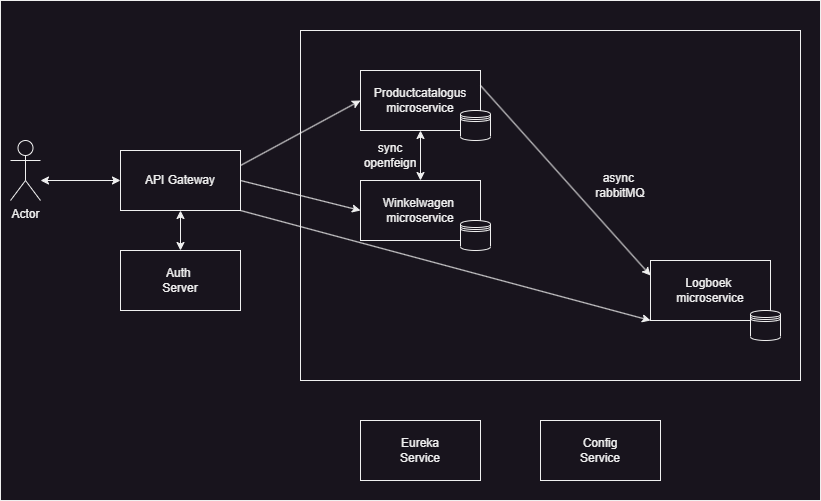

The diagram above was exported from draw.io. Its source (the exported page's mxGraphModel, read from the mxfile embedded in the PNG):
<mxGraphModel dx="1276" dy="606" grid="1" gridSize="10" guides="1" tooltips="1" connect="1" arrows="1" fold="1" page="1" pageScale="1" pageWidth="827" pageHeight="1169" math="0" shadow="0">
  <root>
    <mxCell id="0" />
    <mxCell id="1" parent="0" />
    <mxCell id="kIS-lRBNwk46KXQdAlXN-9" value="" style="rounded=0;whiteSpace=wrap;html=1;" vertex="1" parent="1">
      <mxGeometry x="10" y="150" width="820" height="500" as="geometry" />
    </mxCell>
    <mxCell id="jO_ssIZKspWkA8bn0XAo-29" value="" style="rounded=0;whiteSpace=wrap;html=1;" parent="1" vertex="1">
      <mxGeometry x="310" y="180" width="500" height="350" as="geometry" />
    </mxCell>
    <mxCell id="jO_ssIZKspWkA8bn0XAo-12" value="Productcatalogus&lt;br&gt;microservice" style="rounded=0;whiteSpace=wrap;html=1;" parent="1" vertex="1">
      <mxGeometry x="370" y="220" width="120" height="60" as="geometry" />
    </mxCell>
    <mxCell id="jO_ssIZKspWkA8bn0XAo-13" value="Winkelwagen&amp;nbsp;&lt;br&gt;microservice" style="rounded=0;whiteSpace=wrap;html=1;" parent="1" vertex="1">
      <mxGeometry x="370" y="330" width="120" height="60" as="geometry" />
    </mxCell>
    <mxCell id="jO_ssIZKspWkA8bn0XAo-14" value="Logboek&amp;nbsp;&lt;br&gt;microservice" style="rounded=0;whiteSpace=wrap;html=1;" parent="1" vertex="1">
      <mxGeometry x="660" y="410" width="120" height="60" as="geometry" />
    </mxCell>
    <mxCell id="jO_ssIZKspWkA8bn0XAo-15" value="" style="shape=datastore;whiteSpace=wrap;html=1;" parent="1" vertex="1">
      <mxGeometry x="470" y="260" width="30" height="30" as="geometry" />
    </mxCell>
    <mxCell id="jO_ssIZKspWkA8bn0XAo-16" value="" style="shape=datastore;whiteSpace=wrap;html=1;" parent="1" vertex="1">
      <mxGeometry x="470" y="370" width="30" height="30" as="geometry" />
    </mxCell>
    <mxCell id="jO_ssIZKspWkA8bn0XAo-17" value="" style="shape=datastore;whiteSpace=wrap;html=1;" parent="1" vertex="1">
      <mxGeometry x="760" y="460" width="30" height="30" as="geometry" />
    </mxCell>
    <mxCell id="jO_ssIZKspWkA8bn0XAo-18" value="" style="endArrow=classic;startArrow=classic;html=1;rounded=0;entryX=0.5;entryY=1;entryDx=0;entryDy=0;exitX=0.5;exitY=0;exitDx=0;exitDy=0;" parent="1" target="jO_ssIZKspWkA8bn0XAo-12" edge="1" source="jO_ssIZKspWkA8bn0XAo-13">
      <mxGeometry width="50" height="50" relative="1" as="geometry">
        <mxPoint x="430" y="350" as="sourcePoint" />
        <mxPoint x="480" y="300" as="targetPoint" />
      </mxGeometry>
    </mxCell>
    <mxCell id="jO_ssIZKspWkA8bn0XAo-21" value="sync&lt;br&gt;openfeign" style="text;html=1;strokeColor=none;fillColor=none;align=center;verticalAlign=middle;whiteSpace=wrap;rounded=0;" parent="1" vertex="1">
      <mxGeometry x="370" y="290" width="60" height="30" as="geometry" />
    </mxCell>
    <mxCell id="jO_ssIZKspWkA8bn0XAo-26" value="async&amp;nbsp;&lt;br&gt;rabbitMQ" style="text;html=1;strokeColor=none;fillColor=none;align=center;verticalAlign=middle;whiteSpace=wrap;rounded=0;" parent="1" vertex="1">
      <mxGeometry x="600" y="320" width="60" height="30" as="geometry" />
    </mxCell>
    <mxCell id="jO_ssIZKspWkA8bn0XAo-28" value="API Gateway" style="rounded=0;whiteSpace=wrap;html=1;" parent="1" vertex="1">
      <mxGeometry x="130" y="300" width="120" height="60" as="geometry" />
    </mxCell>
    <mxCell id="jO_ssIZKspWkA8bn0XAo-35" value="Eureka&lt;br&gt;Service" style="rounded=0;whiteSpace=wrap;html=1;" parent="1" vertex="1">
      <mxGeometry x="370" y="570" width="120" height="60" as="geometry" />
    </mxCell>
    <mxCell id="jO_ssIZKspWkA8bn0XAo-36" value="Config&lt;br&gt;Service" style="rounded=0;whiteSpace=wrap;html=1;" parent="1" vertex="1">
      <mxGeometry x="550" y="570" width="120" height="60" as="geometry" />
    </mxCell>
    <mxCell id="jO_ssIZKspWkA8bn0XAo-41" value="Actor" style="shape=umlActor;verticalLabelPosition=bottom;verticalAlign=top;html=1;outlineConnect=0;" parent="1" vertex="1">
      <mxGeometry x="20" y="290" width="30" height="60" as="geometry" />
    </mxCell>
    <mxCell id="jO_ssIZKspWkA8bn0XAo-44" value="" style="endArrow=classic;html=1;rounded=0;exitX=1;exitY=0.5;exitDx=0;exitDy=0;entryX=0;entryY=0.5;entryDx=0;entryDy=0;" parent="1" source="jO_ssIZKspWkA8bn0XAo-28" target="jO_ssIZKspWkA8bn0XAo-13" edge="1">
      <mxGeometry width="50" height="50" relative="1" as="geometry">
        <mxPoint x="570" y="460" as="sourcePoint" />
        <mxPoint x="620" y="410" as="targetPoint" />
      </mxGeometry>
    </mxCell>
    <mxCell id="kIS-lRBNwk46KXQdAlXN-2" value="" style="endArrow=classic;html=1;rounded=0;exitX=1;exitY=0.25;exitDx=0;exitDy=0;entryX=0;entryY=0.25;entryDx=0;entryDy=0;" edge="1" parent="1" source="jO_ssIZKspWkA8bn0XAo-12" target="jO_ssIZKspWkA8bn0XAo-14">
      <mxGeometry width="50" height="50" relative="1" as="geometry">
        <mxPoint x="620" y="440" as="sourcePoint" />
        <mxPoint x="670" y="390" as="targetPoint" />
      </mxGeometry>
    </mxCell>
    <mxCell id="kIS-lRBNwk46KXQdAlXN-3" value="" style="endArrow=classic;html=1;rounded=0;exitX=1;exitY=1;exitDx=0;exitDy=0;entryX=0;entryY=1;entryDx=0;entryDy=0;" edge="1" parent="1" source="jO_ssIZKspWkA8bn0XAo-28" target="jO_ssIZKspWkA8bn0XAo-14">
      <mxGeometry width="50" height="50" relative="1" as="geometry">
        <mxPoint x="620" y="440" as="sourcePoint" />
        <mxPoint x="670" y="390" as="targetPoint" />
      </mxGeometry>
    </mxCell>
    <mxCell id="kIS-lRBNwk46KXQdAlXN-6" value="Auth&amp;nbsp;&lt;br&gt;Server" style="rounded=0;whiteSpace=wrap;html=1;" vertex="1" parent="1">
      <mxGeometry x="130" y="400" width="120" height="60" as="geometry" />
    </mxCell>
    <mxCell id="kIS-lRBNwk46KXQdAlXN-7" value="" style="endArrow=classic;startArrow=classic;html=1;rounded=0;entryX=0;entryY=0.5;entryDx=0;entryDy=0;" edge="1" parent="1" target="jO_ssIZKspWkA8bn0XAo-28">
      <mxGeometry width="50" height="50" relative="1" as="geometry">
        <mxPoint x="50" y="330" as="sourcePoint" />
        <mxPoint x="600" y="390" as="targetPoint" />
      </mxGeometry>
    </mxCell>
    <mxCell id="kIS-lRBNwk46KXQdAlXN-8" value="" style="endArrow=classic;startArrow=classic;html=1;rounded=0;exitX=0.5;exitY=0;exitDx=0;exitDy=0;entryX=0.5;entryY=1;entryDx=0;entryDy=0;" edge="1" parent="1" source="kIS-lRBNwk46KXQdAlXN-6" target="jO_ssIZKspWkA8bn0XAo-28">
      <mxGeometry width="50" height="50" relative="1" as="geometry">
        <mxPoint x="550" y="440" as="sourcePoint" />
        <mxPoint x="600" y="390" as="targetPoint" />
      </mxGeometry>
    </mxCell>
    <mxCell id="jO_ssIZKspWkA8bn0XAo-43" value="" style="endArrow=classic;html=1;rounded=0;exitX=1;exitY=0.25;exitDx=0;exitDy=0;entryX=0;entryY=0.5;entryDx=0;entryDy=0;" parent="1" source="jO_ssIZKspWkA8bn0XAo-28" target="jO_ssIZKspWkA8bn0XAo-12" edge="1">
      <mxGeometry width="50" height="50" relative="1" as="geometry">
        <mxPoint x="570" y="460" as="sourcePoint" />
        <mxPoint x="620" y="410" as="targetPoint" />
      </mxGeometry>
    </mxCell>
  </root>
</mxGraphModel>